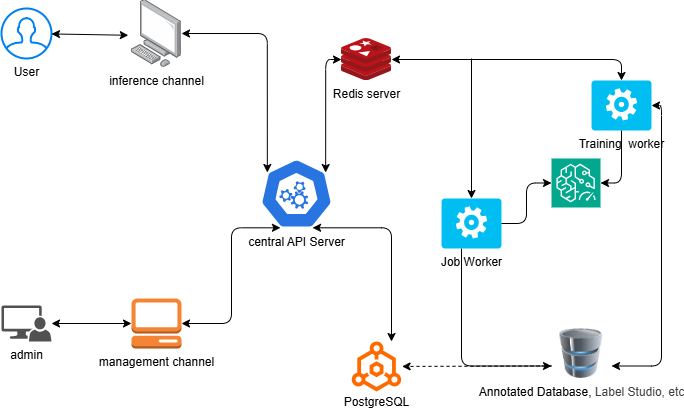

The diagram above was exported from draw.io. Its source (the exported page's mxGraphModel, read from the mxfile embedded in the PNG):
<mxGraphModel dx="532" dy="611" grid="1" gridSize="10" guides="1" tooltips="1" connect="1" arrows="1" fold="1" page="1" pageScale="1" pageWidth="850" pageHeight="1100" math="0" shadow="0">
  <root>
    <mxCell id="0" />
    <mxCell id="1" parent="0" />
    <mxCell id="2" value="&lt;span&gt;Redis server&lt;/span&gt;" style="image;sketch=0;aspect=fixed;html=1;points=[];align=center;fontSize=12;image=img/lib/mscae/Cache_Redis_Product.svg;" vertex="1" parent="1">
      <mxGeometry x="400" y="160" width="50" height="42" as="geometry" />
    </mxCell>
    <mxCell id="3" value="central API Server" style="aspect=fixed;sketch=0;html=1;dashed=0;whitespace=wrap;verticalLabelPosition=bottom;verticalAlign=top;fillColor=#2875E2;strokeColor=#ffffff;points=[[0.005,0.63,0],[0.1,0.2,0],[0.9,0.2,0],[0.5,0,0],[0.995,0.63,0],[0.72,0.99,0],[0.5,1,0],[0.28,0.99,0]];shape=mxgraph.kubernetes.icon2;prIcon=api" vertex="1" parent="1">
      <mxGeometry x="318.53999999999996" y="280" width="72.92" height="70" as="geometry" />
    </mxCell>
    <mxCell id="8" value="&lt;div&gt;&lt;br&gt;&lt;/div&gt;&lt;div&gt;&lt;br&gt;&lt;/div&gt;&lt;div&gt;&lt;br&gt;&lt;/div&gt;&lt;div&gt;&lt;br&gt;&lt;/div&gt;&lt;div&gt;&lt;br&gt;&lt;/div&gt;&lt;div&gt;PostgreSQL&lt;/div&gt;" style="points=[];aspect=fixed;html=1;align=center;shadow=0;dashed=0;fillColor=#FF6A00;strokeColor=none;shape=mxgraph.alibaba_cloud.analyticdb_for_postgresql;" vertex="1" parent="1">
      <mxGeometry x="410" y="463" width="50.61" height="50" as="geometry" />
    </mxCell>
    <mxCell id="10" value="User" style="html=1;verticalLabelPosition=bottom;align=center;labelBackgroundColor=#ffffff;verticalAlign=top;strokeWidth=2;strokeColor=#0080F0;shadow=0;dashed=0;shape=mxgraph.ios7.icons.user;" vertex="1" parent="1">
      <mxGeometry x="60" y="130" width="50" height="50" as="geometry" />
    </mxCell>
    <mxCell id="13" value="&lt;span&gt;inference channel&lt;/span&gt;" style="image;points=[];aspect=fixed;html=1;align=center;shadow=0;dashed=0;image=img/lib/allied_telesis/computer_and_terminals/Personal_Computer.svg;fontStyle=0" vertex="1" parent="1">
      <mxGeometry x="190" y="121.12" width="50" height="67.77" as="geometry" />
    </mxCell>
    <mxCell id="20" style="edgeStyle=none;html=1;startArrow=classic;startFill=1;" edge="1" parent="1" source="15" target="16">
      <mxGeometry relative="1" as="geometry" />
    </mxCell>
    <mxCell id="15" value="admin" style="sketch=0;pointerEvents=1;shadow=0;dashed=0;html=1;strokeColor=none;labelPosition=center;verticalLabelPosition=bottom;verticalAlign=top;align=center;fillColor=#515151;shape=mxgraph.mscae.system_center.admin_console" vertex="1" parent="1">
      <mxGeometry x="60" y="427" width="50" height="36" as="geometry" />
    </mxCell>
    <mxCell id="16" value="management channel" style="outlineConnect=0;dashed=0;verticalLabelPosition=bottom;verticalAlign=top;align=center;html=1;shape=mxgraph.aws3.management_console;fillColor=#F58534;gradientColor=none;" vertex="1" parent="1">
      <mxGeometry x="190" y="420" width="50" height="50" as="geometry" />
    </mxCell>
    <mxCell id="17" style="edgeStyle=none;html=1;entryX=-0.064;entryY=0.526;entryDx=0;entryDy=0;entryPerimeter=0;startArrow=classic;startFill=1;" edge="1" parent="1" source="10" target="13">
      <mxGeometry relative="1" as="geometry" />
    </mxCell>
    <mxCell id="23" style="edgeStyle=orthogonalEdgeStyle;html=1;entryX=0.1;entryY=0.2;entryDx=0;entryDy=0;entryPerimeter=0;startArrow=classic;startFill=1;" edge="1" parent="1" source="13" target="3">
      <mxGeometry relative="1" as="geometry" />
    </mxCell>
    <mxCell id="24" style="edgeStyle=orthogonalEdgeStyle;html=1;entryX=0.28;entryY=0.99;entryDx=0;entryDy=0;entryPerimeter=0;startArrow=classic;startFill=1;" edge="1" parent="1" source="16" target="3">
      <mxGeometry relative="1" as="geometry">
        <Array as="points">
          <mxPoint x="290" y="445" />
          <mxPoint x="290" y="349" />
        </Array>
      </mxGeometry>
    </mxCell>
    <mxCell id="26" style="edgeStyle=orthogonalEdgeStyle;html=1;entryX=0.9;entryY=0.2;entryDx=0;entryDy=0;entryPerimeter=0;startArrow=classic;startFill=1;" edge="1" parent="1" source="2" target="3">
      <mxGeometry relative="1" as="geometry" />
    </mxCell>
    <mxCell id="27" style="edgeStyle=orthogonalEdgeStyle;html=1;entryX=0.72;entryY=0.99;entryDx=0;entryDy=0;entryPerimeter=0;startArrow=classic;startFill=1;" edge="1" parent="1" source="8" target="3">
      <mxGeometry relative="1" as="geometry">
        <Array as="points">
          <mxPoint x="450" y="349" />
        </Array>
      </mxGeometry>
    </mxCell>
    <mxCell id="49" style="edgeStyle=orthogonalEdgeStyle;html=1;exitX=1;exitY=0.5;exitDx=0;exitDy=0;exitPerimeter=0;entryX=1;entryY=0.75;entryDx=0;entryDy=0;startArrow=classic;startFill=1;" edge="1" parent="1" source="28" target="39">
      <mxGeometry relative="1" as="geometry" />
    </mxCell>
    <mxCell id="28" value="Training&amp;nbsp; worker" style="verticalLabelPosition=bottom;html=1;verticalAlign=top;align=center;strokeColor=none;fillColor=#00BEF2;shape=mxgraph.azure.worker_role;" vertex="1" parent="1">
      <mxGeometry x="650" y="202" width="60" height="50" as="geometry" />
    </mxCell>
    <mxCell id="32" style="edgeStyle=none;html=1;endArrow=none;endFill=0;startArrow=classic;startFill=1;" edge="1" parent="1" source="29">
      <mxGeometry relative="1" as="geometry">
        <mxPoint x="530" y="180" as="targetPoint" />
      </mxGeometry>
    </mxCell>
    <mxCell id="41" style="edgeStyle=orthogonalEdgeStyle;html=1;entryX=0;entryY=0.75;entryDx=0;entryDy=0;" edge="1" parent="1" source="29" target="39">
      <mxGeometry relative="1" as="geometry">
        <Array as="points">
          <mxPoint x="520" y="488" />
        </Array>
      </mxGeometry>
    </mxCell>
    <mxCell id="29" value="Job Worker" style="verticalLabelPosition=bottom;html=1;verticalAlign=top;align=center;strokeColor=none;fillColor=#00BEF2;shape=mxgraph.azure.worker_role;" vertex="1" parent="1">
      <mxGeometry x="500" y="320" width="60" height="50" as="geometry" />
    </mxCell>
    <mxCell id="30" value="" style="sketch=0;points=[[0,0,0],[0.25,0,0],[0.5,0,0],[0.75,0,0],[1,0,0],[0,1,0],[0.25,1,0],[0.5,1,0],[0.75,1,0],[1,1,0],[0,0.25,0],[0,0.5,0],[0,0.75,0],[1,0.25,0],[1,0.5,0],[1,0.75,0]];outlineConnect=0;fontColor=#232F3E;fillColor=#01A88D;strokeColor=#ffffff;dashed=0;verticalLabelPosition=bottom;verticalAlign=top;align=center;html=1;fontSize=12;fontStyle=0;aspect=fixed;shape=mxgraph.aws4.resourceIcon;resIcon=mxgraph.aws4.elastic_inference_2;" vertex="1" parent="1">
      <mxGeometry x="610" y="280" width="49" height="49" as="geometry" />
    </mxCell>
    <mxCell id="31" style="edgeStyle=orthogonalEdgeStyle;html=1;entryX=0.5;entryY=0;entryDx=0;entryDy=0;entryPerimeter=0;startArrow=classic;startFill=1;" edge="1" parent="1" source="2" target="28">
      <mxGeometry relative="1" as="geometry" />
    </mxCell>
    <mxCell id="33" style="edgeStyle=orthogonalEdgeStyle;html=1;entryX=0;entryY=0.5;entryDx=0;entryDy=0;entryPerimeter=0;" edge="1" parent="1" source="29" target="30">
      <mxGeometry relative="1" as="geometry" />
    </mxCell>
    <mxCell id="34" style="edgeStyle=orthogonalEdgeStyle;html=1;entryX=1;entryY=0.5;entryDx=0;entryDy=0;entryPerimeter=0;" edge="1" parent="1" source="28" target="30">
      <mxGeometry relative="1" as="geometry" />
    </mxCell>
    <mxCell id="51" style="edgeStyle=none;html=1;exitX=0;exitY=0.75;exitDx=0;exitDy=0;dashed=1;" edge="1" parent="1" source="39" target="8">
      <mxGeometry relative="1" as="geometry" />
    </mxCell>
    <mxCell id="39" value="&lt;span&gt;&lt;span&gt;&lt;font&gt;Annotated &lt;span&gt;Database&lt;/span&gt;,&amp;nbsp;&lt;/font&gt;&lt;/span&gt;&lt;span style=&quot;color: rgb(63, 63, 63);&quot;&gt;Label Studio, etc&lt;/span&gt;&lt;/span&gt;" style="image;html=1;image=img/lib/clip_art/computers/Database_128x128.png" vertex="1" parent="1">
      <mxGeometry x="610" y="450" width="60" height="50" as="geometry" />
    </mxCell>
  </root>
</mxGraphModel>